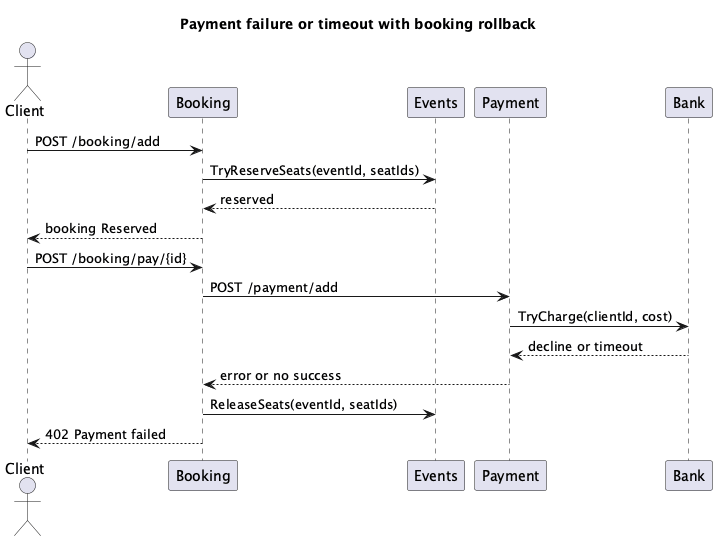

The diagram above was rendered by PlantUML. Its source (embedded in the PNG):
@startuml
title Payment failure or timeout with booking rollback

actor Client
participant Booking
participant Events
participant Payment
participant Bank

Client -> Booking: POST /booking/add
Booking -> Events: TryReserveSeats(eventId, seatIds)
Events --> Booking: reserved
Booking --> Client: booking Reserved

Client -> Booking: POST /booking/pay/{id}
Booking -> Payment: POST /payment/add
Payment -> Bank: TryCharge(clientId, cost)
Bank --> Payment: decline or timeout
Payment --> Booking: error or no success
Booking -> Events: ReleaseSeats(eventId, seatIds)
Booking --> Client: 402 Payment failed

@enduml